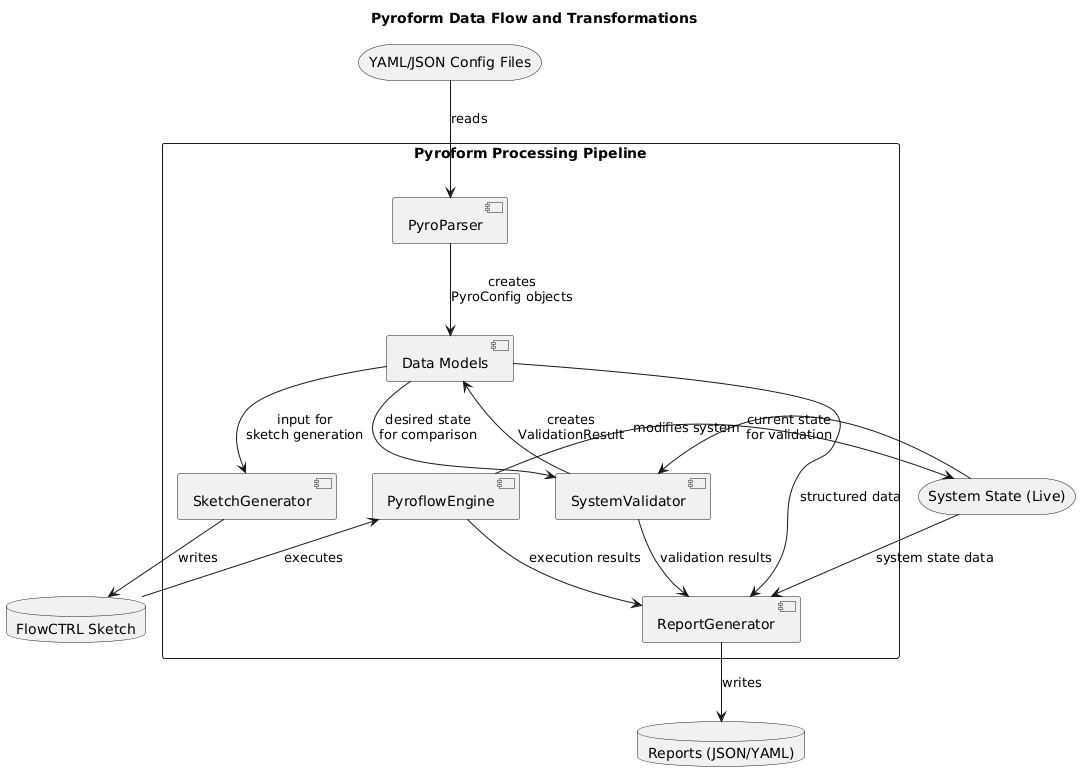

The diagram above was rendered by PlantUML. Its source (embedded in the PNG):
@startuml
title Pyroform Data Flow and Transformations

storage "YAML/JSON Config Files" as ConfigFiles
storage "System State (Live)" as SystemState
database "FlowCTRL Sketch" as FlowSketch
database "Reports (JSON/YAML)" as Reports
rectangle "Pyroform Processing Pipeline" {
  [PyroParser] as Parser
  [Data Models] as Models
  [SketchGenerator] as SketchGen
  [SystemValidator] as Validator
  [PyroflowEngine] as FlowEngine
  [ReportGenerator] as Reporter
}

ConfigFiles --> Parser : reads
Parser --> Models : creates\nPyroConfig objects
Models --> SketchGen : input for\nsketch generation
Models --> Validator : desired state\nfor comparison

SystemState --> Validator : current state\nfor validation
Validator --> Models : creates\nValidationResult

SketchGen --> FlowSketch : writes
FlowSketch --> FlowEngine : executes
FlowEngine --> SystemState : modifies system

Validator --> Reporter : validation results
FlowEngine --> Reporter : execution results
Reporter --> Reports : writes

Models --> Reporter : structured data
SystemState --> Reporter : system state data
@enduml